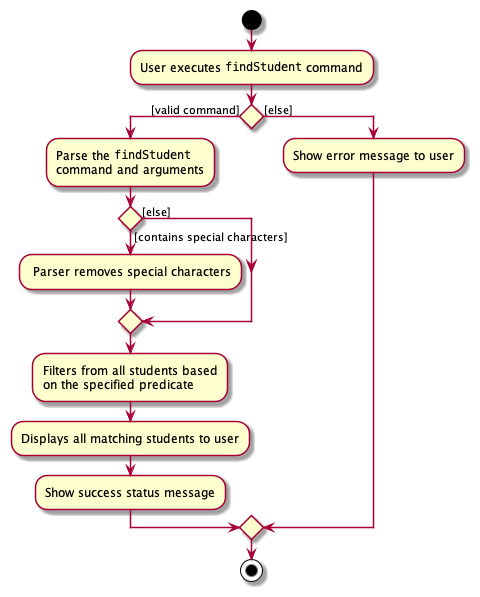

The diagram above was rendered by PlantUML. Its source (embedded in the PNG):
@startuml
'https://plantuml.com/activity-diagram-beta

start

:User executes ""findStudent"" command;

if () then ([valid command])
    :Parse the ""findStudent""
    command and arguments;

    if () then ([contains special characters])

    : Parser removes special characters;

    else ([else])
    endif

    :Filters from all students based
    on the specified predicate;

    :Displays all matching students to user;

    :Show success status message;

else ([else])

    :Show error message to user;

endif

stop

@enduml